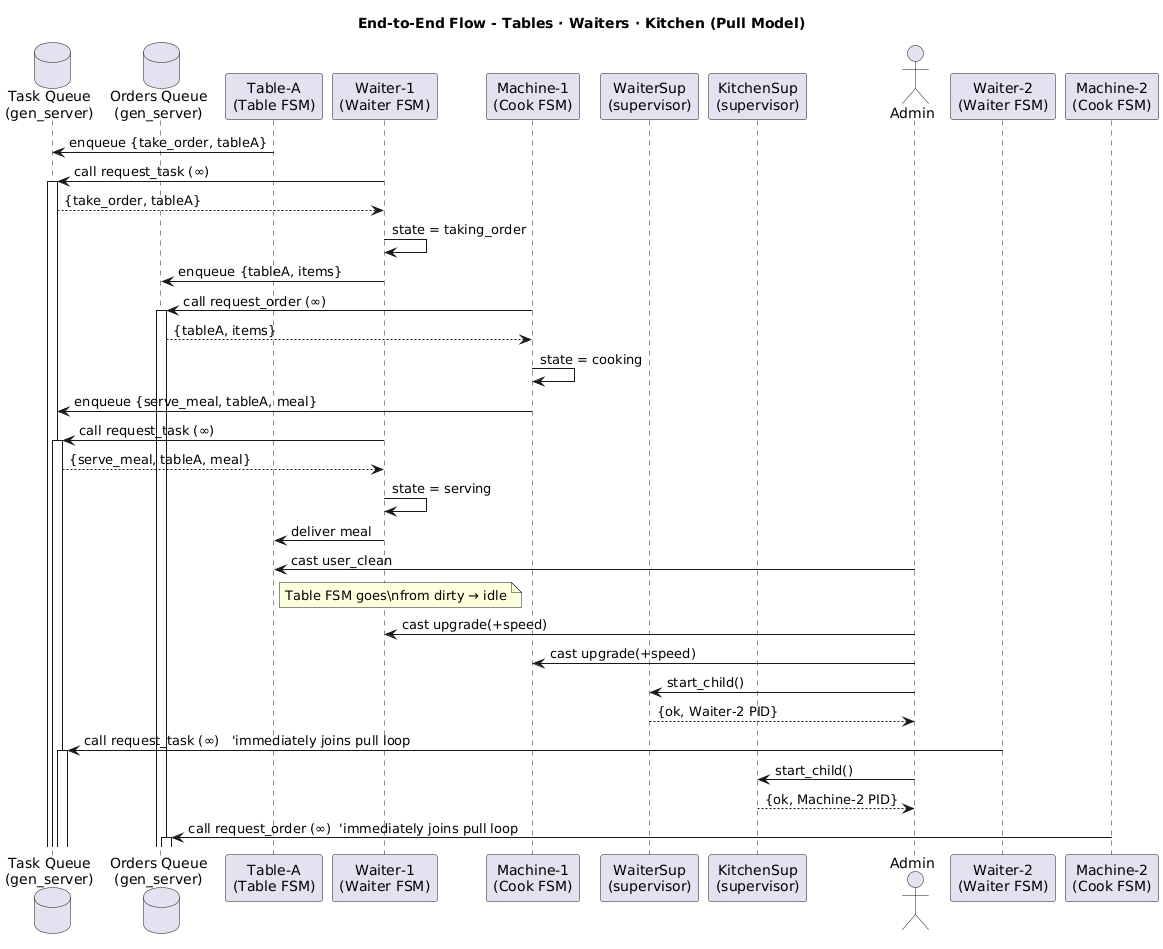

The diagram above was rendered by PlantUML. Its source (embedded in the PNG):
@startuml
!pragma teoz
title End-to-End Flow - Tables · Waiters · Kitchen (Pull Model)

'──────────── Core queues ────────────
database "Task Queue\n(gen_server)"   as TQ
database "Orders Queue\n(gen_server)" as OQ

'──────────── FSM participants ───────
participant "Table-A\n(Table FSM)"     as TA
participant "Waiter-1\n(Waiter FSM)"   as W1
participant "Machine-1\n(Cook FSM)"    as M1

'──────────── Supervisors (dynamic scale) ───────
participant "WaiterSup\n(supervisor)"  as WS
participant "KitchenSup\n(supervisor)" as KS
actor Admin

'══════════ ① Customer wants service (take order) ══════════
TA -> TQ : enqueue {take_order, tableA}

' Idle waiter blocks on TQ

W1 -> TQ ++ : call request_task (∞)
TQ --> W1    : {take_order, tableA}
W1 -> W1     : state = taking_order

' Waiter places order in kitchen queue
W1 -> OQ : enqueue {tableA, items}

'══════════ ② Kitchen picks order & cooks ══════════
M1 -> OQ ++ : call request_order (∞)
OQ --> M1    : {tableA, items}
M1 -> M1     : state = cooking

' Cooking done → put serve task back to waiter queue
M1 -> TQ : enqueue {serve_meal, tableA, meal}

'══════════ ③ Waiter serves meal ══════════
W1 -> TQ ++ : call request_task (∞)
TQ --> W1    : {serve_meal, tableA, meal}
W1 -> W1     : state = serving
W1 -> TA     : deliver meal

'══════════ ④ User cleans table ══════════
Admin -> TA  : cast user_clean
note right of TA
  Table FSM goes\nfrom dirty → idle
end note

'══════════ ⑤ Admin upgrades speed ══════════
Admin -> W1  : cast upgrade(+speed)
Admin -> M1  : cast upgrade(+speed)

'══════════ ⑥ Admin adds a new waiter ══════════
Admin -> WS  : start_child()
WS --> Admin : {ok, Waiter-2 PID}
participant "Waiter-2\n(Waiter FSM)" as W2
W2 -> TQ ++  : call request_task (∞)   'immediately joins pull loop

'══════════ ⑦ Admin adds a new machine ══════════
Admin -> KS  : start_child()
KS --> Admin : {ok, Machine-2 PID}
participant "Machine-2\n(Cook FSM)" as M2
M2 -> OQ ++  : call request_order (∞)  'immediately joins pull loop
@enduml